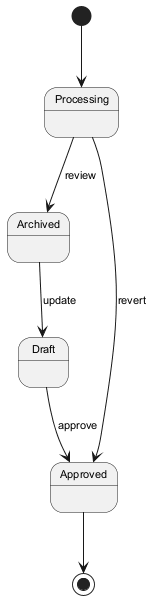

The diagram above was rendered by PlantUML. Its source (embedded in the PNG):
@startuml
skinparam backgroundColor #FFFFFF
skinparam classBackgroundColor #F3E5F5
skinparam classBorderColor #6A1B9A
skinparam defaultFontSize 11
[*] --> Processing
Processing --> Archived : review
Archived --> Draft : update
Draft --> Approved : approve
Processing --> Approved : revert
Approved --> [*]
@enduml